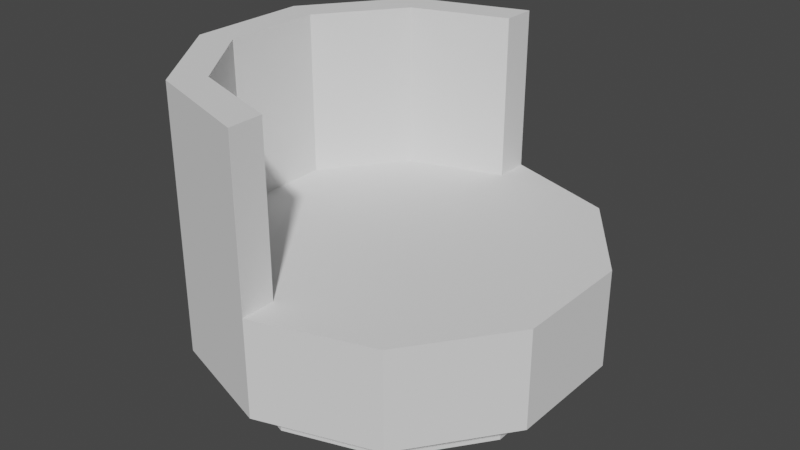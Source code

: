 # Source: Chair.blend  (saved by Blender 2.91.10; exported with 4.5.12 LTS)
import bpy
from mathutils import Matrix  # noqa: F401  (used for matrix-valued properties, if any)

bpy.ops.wm.read_factory_settings(use_empty=True)
scene = bpy.context.scene
scene.name = 'Scene'

# ---- collections
col_collection = bpy.data.collections.new('Collection'); scene.collection.children.link(col_collection)

# ---- world
world_world = bpy.data.worlds.new('World'); scene.world = world_world
world_world.use_nodes = True; world_world.node_tree.nodes.clear()
_N = world_world.node_tree.nodes; _L = world_world.node_tree.links
n0 = _N.new('ShaderNodeOutputWorld'); n0.name = 'World Output'; n0.location = (300, 300)
n1 = _N.new('ShaderNodeBackground'); n1.name = 'Background'; n1.location = (10, 300)
n1.inputs[0].default_value = (0.05088, 0.05088, 0.05088, 1.0)
_L.new(n1.outputs[0], n0.inputs[0])
n0.is_active_output = True
world_world.color = (0.05088, 0.05088, 0.05088)
world_world.use_sun_shadow = False
world_world.sun_shadow_jitter_overblur = 0.0

# ---- meshes
me_cylinder = bpy.data.meshes.new('Cylinder')
me_cylinder.from_pydata([(-1.153e-08, 0.4949, -0.15), (-1.153e-08, 0.4949, 0.15), (0.2909, 0.4003, -0.15), (0.2909, 0.4003, 0.15), (0.4706, 0.1529, -0.15), (0.4706, 0.1529, 0.15), (0.4706, -0.1529, -0.15), (0.4706, -0.1529, 0.15), (0.2909, -0.4003, -0.15), (0.2909, -0.4003, 0.15), (-4.422e-08, -0.4949, -0.15), (-4.422e-08, -0.4949, 0.15), (-0.2909, -0.4003, -0.15), (-0.2909, -0.4003, 0.15), (-0.4706, -0.1529, -0.15), (-0.4706, -0.1529, 0.15), (-0.4706, 0.1529, -0.15), (-0.4706, 0.1529, 0.15), (-0.2909, 0.4003, -0.15), (-0.2909, 0.4003, 0.15), (0.3527, 0.4854, 0.15), (0.0, 0.6, 0.15), (0.5706, 0.1854, 0.15), (0.5706, -0.1854, 0.15), (0.3527, -0.4854, 0.15), (-5.245e-08, -0.6, 0.15), (-0.3527, -0.4854, 0.15), (-0.5706, -0.1854, 0.15), (-0.5706, 0.1854, 0.15), (-0.3527, 0.4854, 0.15), (-0.3527, -0.4854, 0.65), (-5.245e-08, -0.6, 0.65), (-0.5706, -0.1854, 0.65), (-0.5706, 0.1854, 0.65), (-0.3527, 0.4854, 0.65), (0.0, 0.6, 0.65), (-0.2909, -0.4003, 0.65), (-4.422e-08, -0.4949, 0.65), (-0.4706, -0.1529, 0.65), (-0.4706, 0.1529, 0.65), (-0.2909, 0.4003, 0.65), (-1.153e-08, 0.4949, 0.65), (0.0, 0.6, -0.15), (0.3527, 0.4854, -0.15), (0.5706, 0.1854, -0.15), (0.5706, -0.1854, -0.15), (0.3527, -0.4854, -0.15), (-5.245e-08, -0.6, -0.15), (-0.3527, -0.4854, -0.15), (-0.5706, -0.1854, -0.15), (-0.5706, 0.1854, -0.15), (-0.3527, 0.4854, -0.15), (-2.532e-08, 0.3897, -0.25), (0.2291, 0.3153, -0.25), (0.3706, 0.1204, -0.25), (0.3706, -0.1204, -0.25), (0.2291, -0.3153, -0.25), (-3.824e-08, -0.3897, -0.25), (-0.2291, -0.3153, -0.25), (-0.3706, -0.1204, -0.25), (-0.3706, 0.1204, -0.25), (-0.2291, 0.3153, -0.25), (-1.05e-08, 0.4949, -0.25), (0.2909, 0.4003, -0.25), (0.4706, 0.1529, -0.25), (0.4706, -0.1529, -0.25), (0.2909, -0.4003, -0.25), (-4.318e-08, -0.4949, -0.25), (-0.2909, -0.4003, -0.25), (-0.4706, -0.1529, -0.25), (-0.4706, 0.1529, -0.25), (-0.2909, 0.4003, -0.25), (-2.631e-08, 0.3897, -0.3093), (0.2291, 0.3153, -0.3093), (0.3706, 0.1204, -0.3093), (0.3706, -0.1204, -0.3093), (0.2291, -0.3153, -0.3093), (-3.923e-08, -0.3897, -0.3093), (-0.2291, -0.3153, -0.3093), (-0.3706, -0.1204, -0.3093), (-0.3706, 0.1204, -0.3093), (-0.2291, 0.3153, -0.3093)], [], [(42, 21, 20, 43), (43, 20, 22, 44), (44, 22, 23, 45), (45, 23, 24, 46), (46, 24, 25, 47), (47, 25, 26, 48), (48, 26, 27, 49), (49, 27, 28, 50), (3, 1, 19, 17, 15, 13, 11, 9, 7, 5), (50, 28, 29, 51), (51, 29, 21, 42), (2, 4, 64, 63), (1, 3, 20, 21), (3, 5, 22, 20), (5, 7, 23, 22), (7, 9, 24, 23), (9, 11, 25, 24), (26, 25, 31, 30), (15, 17, 39, 38), (27, 26, 30, 32), (28, 27, 32, 33), (1, 21, 35, 41), (37, 36, 30, 31), (36, 38, 32, 30), (38, 39, 33, 32), (39, 40, 34, 33), (40, 41, 35, 34), (17, 19, 40, 39), (25, 11, 37, 31), (11, 13, 36, 37), (19, 1, 41, 40), (21, 29, 34, 35), (13, 15, 38, 36), (29, 28, 33, 34), (2, 0, 42, 43), (4, 2, 43, 44), (6, 4, 44, 45), (8, 6, 45, 46), (10, 8, 46, 47), (12, 10, 47, 48), (14, 12, 48, 49), (16, 14, 49, 50), (18, 16, 50, 51), (0, 18, 51, 42), (54, 55, 75, 74), (16, 18, 71, 70), (10, 12, 68, 67), (4, 6, 65, 64), (18, 0, 62, 71), (12, 14, 69, 68), (6, 8, 66, 65), (0, 2, 63, 62), (14, 16, 70, 69), (8, 10, 67, 66), (53, 52, 62, 63), (54, 53, 63, 64), (55, 54, 64, 65), (56, 55, 65, 66), (57, 56, 66, 67), (58, 57, 67, 68), (59, 58, 68, 69), (60, 59, 69, 70), (61, 60, 70, 71), (52, 61, 71, 62), (72, 73, 74, 75, 76, 77, 78, 79, 80, 81), (61, 52, 72, 81), (58, 59, 79, 78), (55, 56, 76, 75), (52, 53, 73, 72), (59, 60, 80, 79), (56, 57, 77, 76), (53, 54, 74, 73), (60, 61, 81, 80), (57, 58, 78, 77)])
_uv = me_cylinder.uv_layers.new(name='UVMap')
_uv.uv.foreach_set('vector', [1.0, 0.5, 1.0, 1.0, 0.9, 1.0, 0.9, 0.5, 0.9, 0.5, 0.9, 1.0, 0.8, 1.0, 0.8, 0.5, 0.8, 0.5, 0.8, 1.0, 0.7, 1.0, 0.7, 0.5, 0.7, 0.5, 0.7, 1.0, 0.6, 1.0, 0.6, 0.5, 0.6, 0.5, 0.6, 1.0, 0.5, 1.0, 0.5, 0.5, 0.5, 0.5, 0.5, 1.0, 0.4, 1.0, 0.4, 0.5, 0.4, 0.5, 0.4, 1.0, 0.3, 1.0, 0.3, 0.5, 0.3, 0.5, 0.3, 1.0, 0.2, 1.0, 0.2, 0.5, 0.3663, 0.4101, 0.25, 0.4479, 0.1337, 0.4101, 0.06175, 0.3112, 0.06175, 0.1888, 0.1337, 0.08986, 0.25, 0.05206, 0.3663, 0.08986, 0.4383, 0.1888, 0.4383, 0.3112, 0.2, 0.5, 0.2, 1.0, 0.1, 1.0, 0.1, 0.5, 0.1, 0.5, 0.1, 1.0, -7.451e-08, 1.0, -7.451e-08, 0.5, 0.8663, 0.4101, 0.9383, 0.3112, 0.9383, 0.3112, 0.8663, 0.4101, 0.25, 0.4479, 0.3663, 0.4101, 0.3911, 0.4442, 0.25, 0.49, 0.3663, 0.4101, 0.4383, 0.3112, 0.4783, 0.3242, 0.3911, 0.4442, 0.4383, 0.3112, 0.4383, 0.1888, 0.4783, 0.1758, 0.4783, 0.3242, 0.4383, 0.1888, 0.3663, 0.08986, 0.3911, 0.05584, 0.4783, 0.1758, 0.3663, 0.08986, 0.25, 0.05206, 0.25, 0.01, 0.3911, 0.05584, 0.4, 1.0, 0.5, 1.0, 0.5, 1.0, 0.4, 1.0, 0.06175, 0.1888, 0.06175, 0.3112, 0.06175, 0.3112, 0.06175, 0.1888, 0.3, 1.0, 0.4, 1.0, 0.4, 1.0, 0.3, 1.0, 0.2, 1.0, 0.3, 1.0, 0.3, 1.0, 0.2, 1.0, 0.25, 0.4479, 0.25, 0.49, 0.25, 0.49, 0.25, 0.4479, 0.25, 0.05206, 0.1337, 0.08986, 0.1089, 0.05584, 0.25, 0.01, 0.1337, 0.08986, 0.06175, 0.1888, 0.02175, 0.1758, 0.1089, 0.05584, 0.06175, 0.1888, 0.06175, 0.3112, 0.02175, 0.3242, 0.02175, 0.1758, 0.06175, 0.3112, 0.1337, 0.4101, 0.1089, 0.4442, 0.02175, 0.3242, 0.1337, 0.4101, 0.25, 0.4479, 0.25, 0.49, 0.1089, 0.4442, 0.06175, 0.3112, 0.1337, 0.4101, 0.1337, 0.4101, 0.06175, 0.3112, 0.25, 0.01, 0.25, 0.05206, 0.25, 0.05206, 0.25, 0.01, 0.25, 0.05206, 0.1337, 0.08986, 0.1337, 0.08986, 0.25, 0.05206, 0.1337, 0.4101, 0.25, 0.4479, 0.25, 0.4479, 0.1337, 0.4101, -7.451e-08, 1.0, 0.1, 1.0, 0.1, 1.0, -7.451e-08, 1.0, 0.1337, 0.08986, 0.06175, 0.1888, 0.06175, 0.1888, 0.1337, 0.08986, 0.1, 1.0, 0.2, 1.0, 0.2, 1.0, 0.1, 1.0, 0.8663, 0.4101, 0.75, 0.4479, 0.75, 0.49, 0.8911, 0.4442, 0.9383, 0.3112, 0.8663, 0.4101, 0.8911, 0.4442, 0.9783, 0.3242, 0.9383, 0.1888, 0.9383, 0.3112, 0.9783, 0.3242, 0.9783, 0.1758, 0.8663, 0.08986, 0.9383, 0.1888, 0.9783, 0.1758, 0.8911, 0.05584, 0.75, 0.05206, 0.8663, 0.08986, 0.8911, 0.05584, 0.75, 0.01, 0.6337, 0.08986, 0.75, 0.05206, 0.75, 0.01, 0.6089, 0.05584, 0.5617, 0.1888, 0.6337, 0.08986, 0.6089, 0.05584, 0.5217, 0.1758, 0.5617, 0.3112, 0.5617, 0.1888, 0.5217, 0.1758, 0.5217, 0.3242, 0.6337, 0.4101, 0.5617, 0.3112, 0.5217, 0.3242, 0.6089, 0.4442, 0.75, 0.4479, 0.6337, 0.4101, 0.6089, 0.4442, 0.75, 0.49, 0.8983, 0.2982, 0.8983, 0.2018, 0.8983, 0.2018, 0.8983, 0.2982, 0.5617, 0.3112, 0.6337, 0.4101, 0.6337, 0.4101, 0.5617, 0.3112, 0.75, 0.05206, 0.6337, 0.08986, 0.6337, 0.08986, 0.75, 0.05206, 0.9383, 0.3112, 0.9383, 0.1888, 0.9383, 0.1888, 0.9383, 0.3112, 0.6337, 0.4101, 0.75, 0.4479, 0.75, 0.4479, 0.6337, 0.4101, 0.6337, 0.08986, 0.5617, 0.1888, 0.5617, 0.1888, 0.6337, 0.08986, 0.9383, 0.1888, 0.8663, 0.08986, 0.8663, 0.08986, 0.9383, 0.1888, 0.75, 0.4479, 0.8663, 0.4101, 0.8663, 0.4101, 0.75, 0.4479, 0.5617, 0.1888, 0.5617, 0.3112, 0.5617, 0.3112, 0.5617, 0.1888, 0.8663, 0.08986, 0.75, 0.05206, 0.75, 0.05206, 0.8663, 0.08986, 0.8416, 0.3761, 0.75, 0.4059, 0.75, 0.4479, 0.8663, 0.4101, 0.8983, 0.2982, 0.8416, 0.3761, 0.8663, 0.4101, 0.9383, 0.3112, 0.8983, 0.2018, 0.8983, 0.2982, 0.9383, 0.3112, 0.9383, 0.1888, 0.8416, 0.1239, 0.8983, 0.2018, 0.9383, 0.1888, 0.8663, 0.08986, 0.75, 0.09412, 0.8416, 0.1239, 0.8663, 0.08986, 0.75, 0.05206, 0.6584, 0.1239, 0.75, 0.09412, 0.75, 0.05206, 0.6337, 0.08986, 0.6017, 0.2018, 0.6584, 0.1239, 0.6337, 0.08986, 0.5617, 0.1888, 0.6017, 0.2982, 0.6017, 0.2018, 0.5617, 0.1888, 0.5617, 0.3112, 0.6584, 0.3761, 0.6017, 0.2982, 0.5617, 0.3112, 0.6337, 0.4101, 0.75, 0.4059, 0.6584, 0.3761, 0.6337, 0.4101, 0.75, 0.4479, 0.75, 0.4059, 0.8416, 0.3761, 0.8983, 0.2982, 0.8983, 0.2018, 0.8416, 0.1239, 0.75, 0.09412, 0.6584, 0.1239, 0.6017, 0.2018, 0.6017, 0.2982, 0.6584, 0.3761, 0.6584, 0.3761, 0.75, 0.4059, 0.75, 0.4059, 0.6584, 0.3761, 0.6584, 0.1239, 0.6017, 0.2018, 0.6017, 0.2018, 0.6584, 0.1239, 0.8983, 0.2018, 0.8416, 0.1239, 0.8416, 0.1239, 0.8983, 0.2018, 0.75, 0.4059, 0.8416, 0.3761, 0.8416, 0.3761, 0.75, 0.4059, 0.6017, 0.2018, 0.6017, 0.2982, 0.6017, 0.2982, 0.6017, 0.2018, 0.8416, 0.1239, 0.75, 0.09412, 0.75, 0.09412, 0.8416, 0.1239, 0.8416, 0.3761, 0.8983, 0.2982, 0.8983, 0.2982, 0.8416, 0.3761, 0.6017, 0.2982, 0.6584, 0.3761, 0.6584, 0.3761, 0.6017, 0.2982, 0.75, 0.09412, 0.6584, 0.1239, 0.6584, 0.1239, 0.75, 0.09412])
me_cylinder.use_remesh_fix_poles = True
me_cylinder.use_remesh_preserve_attributes = False
me_cylinder.use_mirror_vertex_groups = False
me_cylinder.update()

# ---- objects
ob_cylinder = bpy.data.objects.new('Cylinder', me_cylinder)

# ---- transforms, parenting, visibility, modifiers, constraints
ob_cylinder.location = (0.0, 0.0, 0.8)
ob_cylinder.lineart.crease_threshold = 0.0

# ---- collection membership
col_collection.objects.link(ob_cylinder)

# ---- scene / render settings (as saved in the file)
scene.frame_start = 1; scene.frame_end = 250; scene.frame_set(1)
scene.render.engine = 'BLENDER_EEVEE_NEXT'
scene.cycles.use_denoising = False
scene.cycles.samples = 128
scene.cycles.sampling_pattern = 'TABULATED_SOBOL'
scene.cycles.use_adaptive_sampling = False
scene.cycles.use_light_tree = False
scene.view_settings.view_transform = 'Filmic'
bpy.context.view_layer.update()

# ---- added for rendering (the .blend has no active camera and no usable light): camera, sun
cam_auto = bpy.data.cameras.new('AutoCamera')
cam_auto.lens = 50.0
cam_auto.sensor_width = 36.0
cam_auto.clip_end = 1000.0
ob_auto_camera = bpy.data.objects.new('AutoCamera', cam_auto)
scene.collection.objects.link(ob_auto_camera)
ob_auto_camera.location = (1.77073, -2.12487, 2.38693)
ob_auto_camera.rotation_euler = (1.09748, -7.21219e-08, 0.694738)
scene.camera = ob_auto_camera
light_auto_sun = bpy.data.lights.new('AutoSun', 'SUN')
light_auto_sun.energy = 3.0
light_auto_sun.angle = 0.0523599
ob_auto_sun = bpy.data.objects.new('AutoSun', light_auto_sun)
scene.collection.objects.link(ob_auto_sun)
ob_auto_sun.rotation_euler = (0.872665, 0.174533, 0.523599)
bpy.context.view_layer.update()
